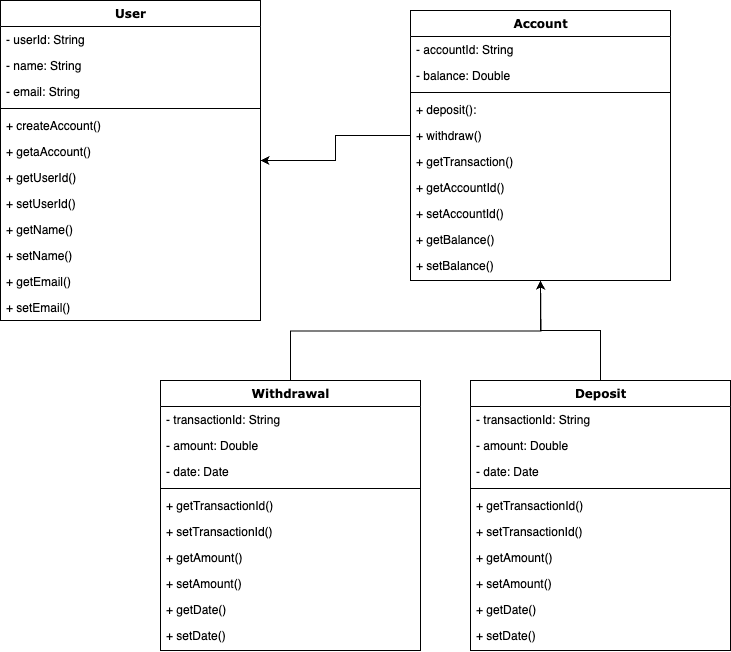

The diagram above was exported from draw.io. Its source (the exported page's mxGraphModel, read from the mxfile embedded in the PNG):
<mxGraphModel dx="1242" dy="713" grid="1" gridSize="10" guides="1" tooltips="1" connect="1" arrows="1" fold="1" page="1" pageScale="1" pageWidth="1100" pageHeight="850" background="none" math="0" shadow="0">
  <root>
    <mxCell id="0" />
    <mxCell id="1" parent="0" />
    <mxCell id="78961159f06e98e8-17" value="Account" style="swimlane;html=1;fontStyle=1;align=center;verticalAlign=top;childLayout=stackLayout;horizontal=1;startSize=26;horizontalStack=0;resizeParent=1;resizeLast=0;collapsible=1;marginBottom=0;swimlaneFillColor=#ffffff;rounded=0;shadow=0;comic=0;labelBackgroundColor=none;strokeWidth=1;fillColor=none;fontFamily=Verdana;fontSize=12" parent="1" vertex="1">
      <mxGeometry x="570" y="80" width="260" height="270" as="geometry" />
    </mxCell>
    <mxCell id="78961159f06e98e8-21" value="- accountId: String&lt;div&gt;&lt;br&gt;&lt;/div&gt;" style="text;html=1;strokeColor=none;fillColor=none;align=left;verticalAlign=top;spacingLeft=4;spacingRight=4;whiteSpace=wrap;overflow=hidden;rotatable=0;points=[[0,0.5],[1,0.5]];portConstraint=eastwest;" parent="78961159f06e98e8-17" vertex="1">
      <mxGeometry y="26" width="260" height="26" as="geometry" />
    </mxCell>
    <mxCell id="78961159f06e98e8-23" value="- balance: Double" style="text;html=1;strokeColor=none;fillColor=none;align=left;verticalAlign=top;spacingLeft=4;spacingRight=4;whiteSpace=wrap;overflow=hidden;rotatable=0;points=[[0,0.5],[1,0.5]];portConstraint=eastwest;" parent="78961159f06e98e8-17" vertex="1">
      <mxGeometry y="52" width="260" height="26" as="geometry" />
    </mxCell>
    <mxCell id="78961159f06e98e8-19" value="" style="line;html=1;strokeWidth=1;fillColor=none;align=left;verticalAlign=middle;spacingTop=-1;spacingLeft=3;spacingRight=3;rotatable=0;labelPosition=right;points=[];portConstraint=eastwest;" parent="78961159f06e98e8-17" vertex="1">
      <mxGeometry y="78" width="260" height="8" as="geometry" />
    </mxCell>
    <mxCell id="78961159f06e98e8-20" value="+ deposit():&amp;nbsp;" style="text;html=1;strokeColor=none;fillColor=none;align=left;verticalAlign=top;spacingLeft=4;spacingRight=4;whiteSpace=wrap;overflow=hidden;rotatable=0;points=[[0,0.5],[1,0.5]];portConstraint=eastwest;" parent="78961159f06e98e8-17" vertex="1">
      <mxGeometry y="86" width="260" height="26" as="geometry" />
    </mxCell>
    <mxCell id="78961159f06e98e8-27" value="&lt;div&gt;+ withdraw()&lt;/div&gt;" style="text;html=1;strokeColor=none;fillColor=none;align=left;verticalAlign=top;spacingLeft=4;spacingRight=4;whiteSpace=wrap;overflow=hidden;rotatable=0;points=[[0,0.5],[1,0.5]];portConstraint=eastwest;" parent="78961159f06e98e8-17" vertex="1">
      <mxGeometry y="112" width="260" height="26" as="geometry" />
    </mxCell>
    <mxCell id="WZD4qp51BUm0COyP7B0I-4" value="&lt;div&gt;+ getTransaction()&lt;/div&gt;" style="text;html=1;strokeColor=none;fillColor=none;align=left;verticalAlign=top;spacingLeft=4;spacingRight=4;whiteSpace=wrap;overflow=hidden;rotatable=0;points=[[0,0.5],[1,0.5]];portConstraint=eastwest;" parent="78961159f06e98e8-17" vertex="1">
      <mxGeometry y="138" width="260" height="26" as="geometry" />
    </mxCell>
    <mxCell id="WZD4qp51BUm0COyP7B0I-5" value="+ getAccountId()" style="text;html=1;strokeColor=none;fillColor=none;align=left;verticalAlign=top;spacingLeft=4;spacingRight=4;whiteSpace=wrap;overflow=hidden;rotatable=0;points=[[0,0.5],[1,0.5]];portConstraint=eastwest;" parent="78961159f06e98e8-17" vertex="1">
      <mxGeometry y="164" width="260" height="26" as="geometry" />
    </mxCell>
    <mxCell id="WZD4qp51BUm0COyP7B0I-6" value="+ setAccountId()" style="text;html=1;strokeColor=none;fillColor=none;align=left;verticalAlign=top;spacingLeft=4;spacingRight=4;whiteSpace=wrap;overflow=hidden;rotatable=0;points=[[0,0.5],[1,0.5]];portConstraint=eastwest;" parent="78961159f06e98e8-17" vertex="1">
      <mxGeometry y="190" width="260" height="26" as="geometry" />
    </mxCell>
    <mxCell id="WZD4qp51BUm0COyP7B0I-7" value="+ getBalance()" style="text;html=1;strokeColor=none;fillColor=none;align=left;verticalAlign=top;spacingLeft=4;spacingRight=4;whiteSpace=wrap;overflow=hidden;rotatable=0;points=[[0,0.5],[1,0.5]];portConstraint=eastwest;" parent="78961159f06e98e8-17" vertex="1">
      <mxGeometry y="216" width="260" height="26" as="geometry" />
    </mxCell>
    <mxCell id="WZD4qp51BUm0COyP7B0I-8" value="&lt;div&gt;+ setBalance()&lt;/div&gt;" style="text;html=1;strokeColor=none;fillColor=none;align=left;verticalAlign=top;spacingLeft=4;spacingRight=4;whiteSpace=wrap;overflow=hidden;rotatable=0;points=[[0,0.5],[1,0.5]];portConstraint=eastwest;" parent="78961159f06e98e8-17" vertex="1">
      <mxGeometry y="242" width="260" height="26" as="geometry" />
    </mxCell>
    <mxCell id="WZD4qp51BUm0COyP7B0I-11" value="User" style="swimlane;html=1;fontStyle=1;align=center;verticalAlign=top;childLayout=stackLayout;horizontal=1;startSize=26;horizontalStack=0;resizeParent=1;resizeLast=0;collapsible=1;marginBottom=0;swimlaneFillColor=#ffffff;rounded=0;shadow=0;comic=0;labelBackgroundColor=none;strokeWidth=1;fillColor=none;fontFamily=Verdana;fontSize=12" parent="1" vertex="1">
      <mxGeometry x="160" y="70" width="260" height="320" as="geometry" />
    </mxCell>
    <mxCell id="WZD4qp51BUm0COyP7B0I-12" value="- userId: String&lt;div&gt;&lt;br&gt;&lt;/div&gt;" style="text;html=1;strokeColor=none;fillColor=none;align=left;verticalAlign=top;spacingLeft=4;spacingRight=4;whiteSpace=wrap;overflow=hidden;rotatable=0;points=[[0,0.5],[1,0.5]];portConstraint=eastwest;" parent="WZD4qp51BUm0COyP7B0I-11" vertex="1">
      <mxGeometry y="26" width="260" height="26" as="geometry" />
    </mxCell>
    <mxCell id="WZD4qp51BUm0COyP7B0I-22" value="- name: String" style="text;html=1;strokeColor=none;fillColor=none;align=left;verticalAlign=top;spacingLeft=4;spacingRight=4;whiteSpace=wrap;overflow=hidden;rotatable=0;points=[[0,0.5],[1,0.5]];portConstraint=eastwest;" parent="WZD4qp51BUm0COyP7B0I-11" vertex="1">
      <mxGeometry y="52" width="260" height="26" as="geometry" />
    </mxCell>
    <mxCell id="WZD4qp51BUm0COyP7B0I-13" value="- email: String" style="text;html=1;strokeColor=none;fillColor=none;align=left;verticalAlign=top;spacingLeft=4;spacingRight=4;whiteSpace=wrap;overflow=hidden;rotatable=0;points=[[0,0.5],[1,0.5]];portConstraint=eastwest;" parent="WZD4qp51BUm0COyP7B0I-11" vertex="1">
      <mxGeometry y="78" width="260" height="26" as="geometry" />
    </mxCell>
    <mxCell id="WZD4qp51BUm0COyP7B0I-14" value="" style="line;html=1;strokeWidth=1;fillColor=none;align=left;verticalAlign=middle;spacingTop=-1;spacingLeft=3;spacingRight=3;rotatable=0;labelPosition=right;points=[];portConstraint=eastwest;" parent="WZD4qp51BUm0COyP7B0I-11" vertex="1">
      <mxGeometry y="104" width="260" height="8" as="geometry" />
    </mxCell>
    <mxCell id="WZD4qp51BUm0COyP7B0I-15" value="+ createAccount()" style="text;html=1;strokeColor=none;fillColor=none;align=left;verticalAlign=top;spacingLeft=4;spacingRight=4;whiteSpace=wrap;overflow=hidden;rotatable=0;points=[[0,0.5],[1,0.5]];portConstraint=eastwest;" parent="WZD4qp51BUm0COyP7B0I-11" vertex="1">
      <mxGeometry y="112" width="260" height="26" as="geometry" />
    </mxCell>
    <mxCell id="WZD4qp51BUm0COyP7B0I-16" value="&lt;div&gt;+ getaAccount()&lt;/div&gt;&lt;div&gt;&lt;br&gt;&lt;/div&gt;" style="text;html=1;strokeColor=none;fillColor=none;align=left;verticalAlign=top;spacingLeft=4;spacingRight=4;whiteSpace=wrap;overflow=hidden;rotatable=0;points=[[0,0.5],[1,0.5]];portConstraint=eastwest;" parent="WZD4qp51BUm0COyP7B0I-11" vertex="1">
      <mxGeometry y="138" width="260" height="26" as="geometry" />
    </mxCell>
    <mxCell id="WZD4qp51BUm0COyP7B0I-17" value="&lt;div&gt;+ getUserId()&lt;/div&gt;" style="text;html=1;strokeColor=none;fillColor=none;align=left;verticalAlign=top;spacingLeft=4;spacingRight=4;whiteSpace=wrap;overflow=hidden;rotatable=0;points=[[0,0.5],[1,0.5]];portConstraint=eastwest;" parent="WZD4qp51BUm0COyP7B0I-11" vertex="1">
      <mxGeometry y="164" width="260" height="26" as="geometry" />
    </mxCell>
    <mxCell id="WZD4qp51BUm0COyP7B0I-18" value="+ setUserId()" style="text;html=1;strokeColor=none;fillColor=none;align=left;verticalAlign=top;spacingLeft=4;spacingRight=4;whiteSpace=wrap;overflow=hidden;rotatable=0;points=[[0,0.5],[1,0.5]];portConstraint=eastwest;" parent="WZD4qp51BUm0COyP7B0I-11" vertex="1">
      <mxGeometry y="190" width="260" height="26" as="geometry" />
    </mxCell>
    <mxCell id="WZD4qp51BUm0COyP7B0I-19" value="+ getName()" style="text;html=1;strokeColor=none;fillColor=none;align=left;verticalAlign=top;spacingLeft=4;spacingRight=4;whiteSpace=wrap;overflow=hidden;rotatable=0;points=[[0,0.5],[1,0.5]];portConstraint=eastwest;" parent="WZD4qp51BUm0COyP7B0I-11" vertex="1">
      <mxGeometry y="216" width="260" height="26" as="geometry" />
    </mxCell>
    <mxCell id="WZD4qp51BUm0COyP7B0I-20" value="+ setName()" style="text;html=1;strokeColor=none;fillColor=none;align=left;verticalAlign=top;spacingLeft=4;spacingRight=4;whiteSpace=wrap;overflow=hidden;rotatable=0;points=[[0,0.5],[1,0.5]];portConstraint=eastwest;" parent="WZD4qp51BUm0COyP7B0I-11" vertex="1">
      <mxGeometry y="242" width="260" height="26" as="geometry" />
    </mxCell>
    <mxCell id="WZD4qp51BUm0COyP7B0I-21" value="&lt;div&gt;+ getEmail()&lt;/div&gt;" style="text;html=1;strokeColor=none;fillColor=none;align=left;verticalAlign=top;spacingLeft=4;spacingRight=4;whiteSpace=wrap;overflow=hidden;rotatable=0;points=[[0,0.5],[1,0.5]];portConstraint=eastwest;" parent="WZD4qp51BUm0COyP7B0I-11" vertex="1">
      <mxGeometry y="268" width="260" height="26" as="geometry" />
    </mxCell>
    <mxCell id="WZD4qp51BUm0COyP7B0I-23" value="&lt;div&gt;+ setEmail()&lt;/div&gt;" style="text;html=1;strokeColor=none;fillColor=none;align=left;verticalAlign=top;spacingLeft=4;spacingRight=4;whiteSpace=wrap;overflow=hidden;rotatable=0;points=[[0,0.5],[1,0.5]];portConstraint=eastwest;" parent="WZD4qp51BUm0COyP7B0I-11" vertex="1">
      <mxGeometry y="294" width="260" height="26" as="geometry" />
    </mxCell>
    <mxCell id="WZD4qp51BUm0COyP7B0I-48" style="edgeStyle=orthogonalEdgeStyle;rounded=0;orthogonalLoop=1;jettySize=auto;html=1;exitX=0.5;exitY=0;exitDx=0;exitDy=0;entryX=0.5;entryY=1;entryDx=0;entryDy=0;" parent="1" source="WZD4qp51BUm0COyP7B0I-24" target="78961159f06e98e8-17" edge="1">
      <mxGeometry relative="1" as="geometry" />
    </mxCell>
    <mxCell id="WZD4qp51BUm0COyP7B0I-24" value="Deposit" style="swimlane;html=1;fontStyle=1;align=center;verticalAlign=top;childLayout=stackLayout;horizontal=1;startSize=26;horizontalStack=0;resizeParent=1;resizeLast=0;collapsible=1;marginBottom=0;swimlaneFillColor=#ffffff;rounded=0;shadow=0;comic=0;labelBackgroundColor=none;strokeWidth=1;fillColor=none;fontFamily=Verdana;fontSize=12" parent="1" vertex="1">
      <mxGeometry x="630" y="450" width="260" height="270" as="geometry" />
    </mxCell>
    <mxCell id="WZD4qp51BUm0COyP7B0I-25" value="&lt;div&gt;- transactionId: String&lt;/div&gt;" style="text;html=1;strokeColor=none;fillColor=none;align=left;verticalAlign=top;spacingLeft=4;spacingRight=4;whiteSpace=wrap;overflow=hidden;rotatable=0;points=[[0,0.5],[1,0.5]];portConstraint=eastwest;" parent="WZD4qp51BUm0COyP7B0I-24" vertex="1">
      <mxGeometry y="26" width="260" height="26" as="geometry" />
    </mxCell>
    <mxCell id="WZD4qp51BUm0COyP7B0I-26" value="- amount: Double" style="text;html=1;strokeColor=none;fillColor=none;align=left;verticalAlign=top;spacingLeft=4;spacingRight=4;whiteSpace=wrap;overflow=hidden;rotatable=0;points=[[0,0.5],[1,0.5]];portConstraint=eastwest;" parent="WZD4qp51BUm0COyP7B0I-24" vertex="1">
      <mxGeometry y="52" width="260" height="26" as="geometry" />
    </mxCell>
    <mxCell id="WZD4qp51BUm0COyP7B0I-27" value="- date: Date" style="text;html=1;strokeColor=none;fillColor=none;align=left;verticalAlign=top;spacingLeft=4;spacingRight=4;whiteSpace=wrap;overflow=hidden;rotatable=0;points=[[0,0.5],[1,0.5]];portConstraint=eastwest;" parent="WZD4qp51BUm0COyP7B0I-24" vertex="1">
      <mxGeometry y="78" width="260" height="26" as="geometry" />
    </mxCell>
    <mxCell id="WZD4qp51BUm0COyP7B0I-28" value="" style="line;html=1;strokeWidth=1;fillColor=none;align=left;verticalAlign=middle;spacingTop=-1;spacingLeft=3;spacingRight=3;rotatable=0;labelPosition=right;points=[];portConstraint=eastwest;" parent="WZD4qp51BUm0COyP7B0I-24" vertex="1">
      <mxGeometry y="104" width="260" height="8" as="geometry" />
    </mxCell>
    <mxCell id="WZD4qp51BUm0COyP7B0I-29" value="+ getTransactionId()" style="text;html=1;strokeColor=none;fillColor=none;align=left;verticalAlign=top;spacingLeft=4;spacingRight=4;whiteSpace=wrap;overflow=hidden;rotatable=0;points=[[0,0.5],[1,0.5]];portConstraint=eastwest;" parent="WZD4qp51BUm0COyP7B0I-24" vertex="1">
      <mxGeometry y="112" width="260" height="26" as="geometry" />
    </mxCell>
    <mxCell id="WZD4qp51BUm0COyP7B0I-30" value="&lt;div&gt;+ setTransactionId()&lt;/div&gt;" style="text;html=1;strokeColor=none;fillColor=none;align=left;verticalAlign=top;spacingLeft=4;spacingRight=4;whiteSpace=wrap;overflow=hidden;rotatable=0;points=[[0,0.5],[1,0.5]];portConstraint=eastwest;" parent="WZD4qp51BUm0COyP7B0I-24" vertex="1">
      <mxGeometry y="138" width="260" height="26" as="geometry" />
    </mxCell>
    <mxCell id="WZD4qp51BUm0COyP7B0I-31" value="&lt;div&gt;+ getAmount()&lt;/div&gt;" style="text;html=1;strokeColor=none;fillColor=none;align=left;verticalAlign=top;spacingLeft=4;spacingRight=4;whiteSpace=wrap;overflow=hidden;rotatable=0;points=[[0,0.5],[1,0.5]];portConstraint=eastwest;" parent="WZD4qp51BUm0COyP7B0I-24" vertex="1">
      <mxGeometry y="164" width="260" height="26" as="geometry" />
    </mxCell>
    <mxCell id="WZD4qp51BUm0COyP7B0I-32" value="+ setAmount()" style="text;html=1;strokeColor=none;fillColor=none;align=left;verticalAlign=top;spacingLeft=4;spacingRight=4;whiteSpace=wrap;overflow=hidden;rotatable=0;points=[[0,0.5],[1,0.5]];portConstraint=eastwest;" parent="WZD4qp51BUm0COyP7B0I-24" vertex="1">
      <mxGeometry y="190" width="260" height="26" as="geometry" />
    </mxCell>
    <mxCell id="WZD4qp51BUm0COyP7B0I-33" value="+ getDate()" style="text;html=1;strokeColor=none;fillColor=none;align=left;verticalAlign=top;spacingLeft=4;spacingRight=4;whiteSpace=wrap;overflow=hidden;rotatable=0;points=[[0,0.5],[1,0.5]];portConstraint=eastwest;" parent="WZD4qp51BUm0COyP7B0I-24" vertex="1">
      <mxGeometry y="216" width="260" height="26" as="geometry" />
    </mxCell>
    <mxCell id="WZD4qp51BUm0COyP7B0I-34" value="+ setDate()" style="text;html=1;strokeColor=none;fillColor=none;align=left;verticalAlign=top;spacingLeft=4;spacingRight=4;whiteSpace=wrap;overflow=hidden;rotatable=0;points=[[0,0.5],[1,0.5]];portConstraint=eastwest;" parent="WZD4qp51BUm0COyP7B0I-24" vertex="1">
      <mxGeometry y="242" width="260" height="26" as="geometry" />
    </mxCell>
    <mxCell id="WZD4qp51BUm0COyP7B0I-49" style="edgeStyle=orthogonalEdgeStyle;rounded=0;orthogonalLoop=1;jettySize=auto;html=1;exitX=0.5;exitY=0;exitDx=0;exitDy=0;" parent="1" source="WZD4qp51BUm0COyP7B0I-37" edge="1">
      <mxGeometry relative="1" as="geometry">
        <mxPoint x="700" y="350" as="targetPoint" />
      </mxGeometry>
    </mxCell>
    <mxCell id="WZD4qp51BUm0COyP7B0I-37" value="Withdrawal" style="swimlane;html=1;fontStyle=1;align=center;verticalAlign=top;childLayout=stackLayout;horizontal=1;startSize=26;horizontalStack=0;resizeParent=1;resizeLast=0;collapsible=1;marginBottom=0;swimlaneFillColor=#ffffff;rounded=0;shadow=0;comic=0;labelBackgroundColor=none;strokeWidth=1;fillColor=none;fontFamily=Verdana;fontSize=12" parent="1" vertex="1">
      <mxGeometry x="320" y="450" width="260" height="270" as="geometry" />
    </mxCell>
    <mxCell id="WZD4qp51BUm0COyP7B0I-38" value="&lt;div&gt;- transactionId: String&lt;/div&gt;" style="text;html=1;strokeColor=none;fillColor=none;align=left;verticalAlign=top;spacingLeft=4;spacingRight=4;whiteSpace=wrap;overflow=hidden;rotatable=0;points=[[0,0.5],[1,0.5]];portConstraint=eastwest;" parent="WZD4qp51BUm0COyP7B0I-37" vertex="1">
      <mxGeometry y="26" width="260" height="26" as="geometry" />
    </mxCell>
    <mxCell id="WZD4qp51BUm0COyP7B0I-39" value="- amount: Double" style="text;html=1;strokeColor=none;fillColor=none;align=left;verticalAlign=top;spacingLeft=4;spacingRight=4;whiteSpace=wrap;overflow=hidden;rotatable=0;points=[[0,0.5],[1,0.5]];portConstraint=eastwest;" parent="WZD4qp51BUm0COyP7B0I-37" vertex="1">
      <mxGeometry y="52" width="260" height="26" as="geometry" />
    </mxCell>
    <mxCell id="WZD4qp51BUm0COyP7B0I-40" value="- date: Date" style="text;html=1;strokeColor=none;fillColor=none;align=left;verticalAlign=top;spacingLeft=4;spacingRight=4;whiteSpace=wrap;overflow=hidden;rotatable=0;points=[[0,0.5],[1,0.5]];portConstraint=eastwest;" parent="WZD4qp51BUm0COyP7B0I-37" vertex="1">
      <mxGeometry y="78" width="260" height="26" as="geometry" />
    </mxCell>
    <mxCell id="WZD4qp51BUm0COyP7B0I-41" value="" style="line;html=1;strokeWidth=1;fillColor=none;align=left;verticalAlign=middle;spacingTop=-1;spacingLeft=3;spacingRight=3;rotatable=0;labelPosition=right;points=[];portConstraint=eastwest;" parent="WZD4qp51BUm0COyP7B0I-37" vertex="1">
      <mxGeometry y="104" width="260" height="8" as="geometry" />
    </mxCell>
    <mxCell id="WZD4qp51BUm0COyP7B0I-42" value="+ getTransactionId()" style="text;html=1;strokeColor=none;fillColor=none;align=left;verticalAlign=top;spacingLeft=4;spacingRight=4;whiteSpace=wrap;overflow=hidden;rotatable=0;points=[[0,0.5],[1,0.5]];portConstraint=eastwest;" parent="WZD4qp51BUm0COyP7B0I-37" vertex="1">
      <mxGeometry y="112" width="260" height="26" as="geometry" />
    </mxCell>
    <mxCell id="WZD4qp51BUm0COyP7B0I-43" value="&lt;div&gt;+ setTransactionId()&lt;/div&gt;" style="text;html=1;strokeColor=none;fillColor=none;align=left;verticalAlign=top;spacingLeft=4;spacingRight=4;whiteSpace=wrap;overflow=hidden;rotatable=0;points=[[0,0.5],[1,0.5]];portConstraint=eastwest;" parent="WZD4qp51BUm0COyP7B0I-37" vertex="1">
      <mxGeometry y="138" width="260" height="26" as="geometry" />
    </mxCell>
    <mxCell id="WZD4qp51BUm0COyP7B0I-44" value="&lt;div&gt;+ getAmount()&lt;/div&gt;" style="text;html=1;strokeColor=none;fillColor=none;align=left;verticalAlign=top;spacingLeft=4;spacingRight=4;whiteSpace=wrap;overflow=hidden;rotatable=0;points=[[0,0.5],[1,0.5]];portConstraint=eastwest;" parent="WZD4qp51BUm0COyP7B0I-37" vertex="1">
      <mxGeometry y="164" width="260" height="26" as="geometry" />
    </mxCell>
    <mxCell id="WZD4qp51BUm0COyP7B0I-45" value="+ setAmount()" style="text;html=1;strokeColor=none;fillColor=none;align=left;verticalAlign=top;spacingLeft=4;spacingRight=4;whiteSpace=wrap;overflow=hidden;rotatable=0;points=[[0,0.5],[1,0.5]];portConstraint=eastwest;" parent="WZD4qp51BUm0COyP7B0I-37" vertex="1">
      <mxGeometry y="190" width="260" height="26" as="geometry" />
    </mxCell>
    <mxCell id="WZD4qp51BUm0COyP7B0I-46" value="+ getDate()" style="text;html=1;strokeColor=none;fillColor=none;align=left;verticalAlign=top;spacingLeft=4;spacingRight=4;whiteSpace=wrap;overflow=hidden;rotatable=0;points=[[0,0.5],[1,0.5]];portConstraint=eastwest;" parent="WZD4qp51BUm0COyP7B0I-37" vertex="1">
      <mxGeometry y="216" width="260" height="26" as="geometry" />
    </mxCell>
    <mxCell id="WZD4qp51BUm0COyP7B0I-47" value="+ setDate()" style="text;html=1;strokeColor=none;fillColor=none;align=left;verticalAlign=top;spacingLeft=4;spacingRight=4;whiteSpace=wrap;overflow=hidden;rotatable=0;points=[[0,0.5],[1,0.5]];portConstraint=eastwest;" parent="WZD4qp51BUm0COyP7B0I-37" vertex="1">
      <mxGeometry y="242" width="260" height="26" as="geometry" />
    </mxCell>
    <mxCell id="WZD4qp51BUm0COyP7B0I-51" style="edgeStyle=orthogonalEdgeStyle;rounded=0;orthogonalLoop=1;jettySize=auto;html=1;" parent="1" source="78961159f06e98e8-27" target="WZD4qp51BUm0COyP7B0I-11" edge="1">
      <mxGeometry relative="1" as="geometry" />
    </mxCell>
  </root>
</mxGraphModel>